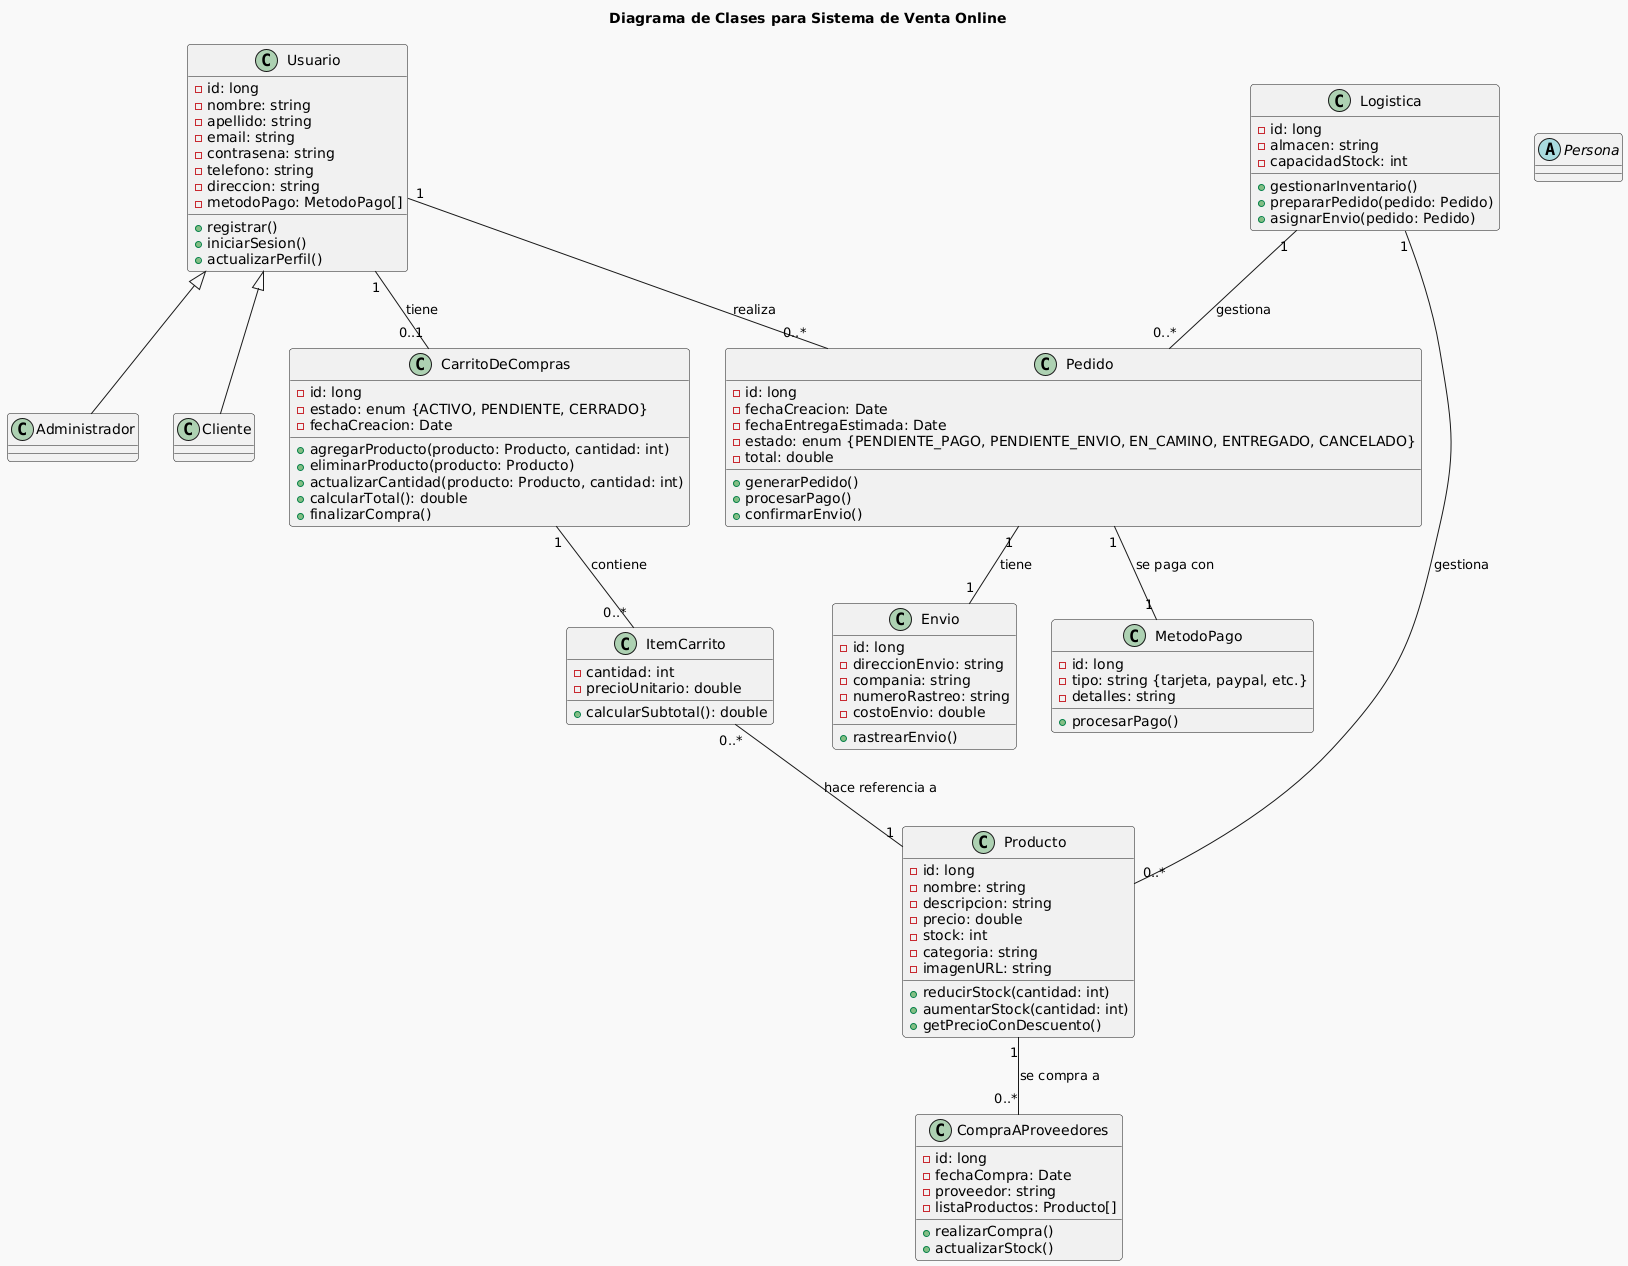

The diagram above was rendered by PlantUML. Its source (embedded in the PNG):
@startuml
!theme mars

title Diagrama de Clases para Sistema de Venta Online

' Clases principales y sus atributos
class Usuario {
  -id: long
  -nombre: string
  -apellido: string
  -email: string
  -contrasena: string
  -telefono: string
  -direccion: string
  -metodoPago: MetodoPago[]
  +registrar()
  +iniciarSesion()
  +actualizarPerfil()
}

class Producto {
  -id: long
  -nombre: string
  -descripcion: string
  -precio: double
  -stock: int
  -categoria: string
  -imagenURL: string
  +reducirStock(cantidad: int)
  +aumentarStock(cantidad: int)
  +getPrecioConDescuento()
}

class CarritoDeCompras {
  -id: long
  -estado: enum {ACTIVO, PENDIENTE, CERRADO}
  -fechaCreacion: Date
  +agregarProducto(producto: Producto, cantidad: int)
  +eliminarProducto(producto: Producto)
  +actualizarCantidad(producto: Producto, cantidad: int)
  +calcularTotal(): double
  +finalizarCompra()
}

class ItemCarrito {
  -cantidad: int
  -precioUnitario: double
  +calcularSubtotal(): double
}

class Pedido {
  -id: long
  -fechaCreacion: Date
  -fechaEntregaEstimada: Date
  -estado: enum {PENDIENTE_PAGO, PENDIENTE_ENVIO, EN_CAMINO, ENTREGADO, CANCELADO}
  -total: double
  +generarPedido()
  +procesarPago()
  +confirmarEnvio()
}

class Envio {
  -id: long
  -direccionEnvio: string
  -compania: string
  -numeroRastreo: string
  -costoEnvio: double
  +rastrearEnvio()
}

class MetodoPago {
  -id: long
  -tipo: string {tarjeta, paypal, etc.}
  -detalles: string
  +procesarPago()
}

class Logistica {
  -id: long
  -almacen: string
  -capacidadStock: int
  +gestionarInventario()
  +prepararPedido(pedido: Pedido)
  +asignarEnvio(pedido: Pedido)
}

class CompraAProveedores {
  -id: long
  -fechaCompra: Date
  -proveedor: string
  -listaProductos: Producto[]
  +realizarCompra()
  +actualizarStock()
}


' Relaciones
Usuario "1" -- "0..1" CarritoDeCompras : tiene
Usuario "1" -- "0..*" Pedido : realiza
Pedido "1" -- "1" Envio : tiene
Pedido "1" -- "1" MetodoPago : se paga con
CarritoDeCompras "1" -- "0..*" ItemCarrito : contiene
ItemCarrito "0..*" -- "1" Producto : hace referencia a
Producto "1" -- "0..*" CompraAProveedores : se compra a

' Relaciones de herencia (generalización)
' Se podría extender más
abstract class Persona
class Administrador extends Usuario
class Cliente extends Usuario

' Relaciones de asociación con Logistica
Logistica "1" -- "0..*" Producto : gestiona
Logistica "1" -- "0..*" Pedido : gestiona
@enduml